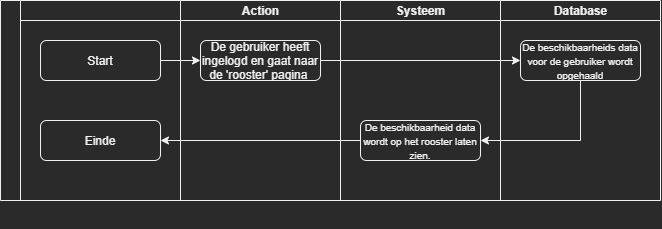

The diagram above was exported from draw.io. Its source (the exported page's mxGraphModel, read from the mxfile embedded in the PNG):
<mxGraphModel dx="865" dy="440" grid="1" gridSize="10" guides="1" tooltips="1" connect="1" arrows="1" fold="1" page="1" pageScale="1" pageWidth="1169" pageHeight="827" math="0" shadow="0">
  <root>
    <mxCell id="0" />
    <mxCell id="1" parent="0" />
    <mxCell id="t0MXU8THKX9UogXxbVpD-2" style="edgeStyle=orthogonalEdgeStyle;rounded=0;orthogonalLoop=1;jettySize=auto;html=1;exitX=1;exitY=0.5;exitDx=0;exitDy=0;entryX=0;entryY=0.5;entryDx=0;entryDy=0;" parent="1" source="zqdClssEy9uDoniLU-UE-9" edge="1">
      <mxGeometry relative="1" as="geometry">
        <mxPoint x="360" y="260" as="targetPoint" />
      </mxGeometry>
    </mxCell>
    <mxCell id="zqdClssEy9uDoniLU-UE-9" value="Start" style="rounded=1;whiteSpace=wrap;html=1;" parent="1" vertex="1">
      <mxGeometry x="200" y="240" width="120" height="40" as="geometry" />
    </mxCell>
    <mxCell id="zqdClssEy9uDoniLU-UE-12" value="Database" style="swimlane;html=1;startSize=20;" parent="1" vertex="1">
      <mxGeometry x="660" y="200" width="160" height="200" as="geometry" />
    </mxCell>
    <mxCell id="BtSjbTHZO9VxqTz7HbDI-18" value="&lt;font style=&quot;font-size: 10px&quot;&gt;De beschikbaarheids data voor de gebruiker wordt opgehaald&lt;/font&gt;" style="rounded=1;whiteSpace=wrap;html=1;" vertex="1" parent="zqdClssEy9uDoniLU-UE-12">
      <mxGeometry x="20" y="40" width="120" height="40" as="geometry" />
    </mxCell>
    <mxCell id="zqdClssEy9uDoniLU-UE-17" value="" style="swimlane;html=1;childLayout=stackLayout;resizeParent=1;resizeParentMax=0;startSize=20;horizontal=0;horizontalStack=1;" parent="1" vertex="1">
      <mxGeometry x="160" y="200" width="500" height="200" as="geometry" />
    </mxCell>
    <mxCell id="zqdClssEy9uDoniLU-UE-18" value="" style="swimlane;html=1;startSize=20;" parent="zqdClssEy9uDoniLU-UE-17" vertex="1">
      <mxGeometry x="20" width="160" height="200" as="geometry" />
    </mxCell>
    <mxCell id="zqdClssEy9uDoniLU-UE-19" value="Einde" style="rounded=1;whiteSpace=wrap;html=1;" parent="zqdClssEy9uDoniLU-UE-18" vertex="1">
      <mxGeometry x="20" y="120" width="120" height="40" as="geometry" />
    </mxCell>
    <mxCell id="zqdClssEy9uDoniLU-UE-20" value="Action" style="swimlane;html=1;startSize=20;" parent="zqdClssEy9uDoniLU-UE-17" vertex="1">
      <mxGeometry x="180" width="160" height="200" as="geometry" />
    </mxCell>
    <mxCell id="BtSjbTHZO9VxqTz7HbDI-17" value="De gebruiker heeft ingelogd en gaat naar de 'rooster' pagina&amp;nbsp;" style="rounded=1;whiteSpace=wrap;html=1;" vertex="1" parent="zqdClssEy9uDoniLU-UE-20">
      <mxGeometry x="20" y="40" width="120" height="40" as="geometry" />
    </mxCell>
    <mxCell id="zqdClssEy9uDoniLU-UE-21" value="Systeem" style="swimlane;html=1;startSize=20;" parent="zqdClssEy9uDoniLU-UE-17" vertex="1">
      <mxGeometry x="340" width="160" height="200" as="geometry" />
    </mxCell>
    <mxCell id="yGRW5yJEbxpYvjMrIDL9-6" style="edgeStyle=orthogonalEdgeStyle;rounded=0;orthogonalLoop=1;jettySize=auto;html=1;exitX=0.5;exitY=1;exitDx=0;exitDy=0;" parent="zqdClssEy9uDoniLU-UE-21" edge="1">
      <mxGeometry relative="1" as="geometry">
        <mxPoint x="80" y="220" as="sourcePoint" />
        <mxPoint x="80" y="220" as="targetPoint" />
      </mxGeometry>
    </mxCell>
    <mxCell id="BtSjbTHZO9VxqTz7HbDI-8" style="edgeStyle=orthogonalEdgeStyle;rounded=0;orthogonalLoop=1;jettySize=auto;html=1;exitX=0.5;exitY=1;exitDx=0;exitDy=0;entryX=0.5;entryY=0;entryDx=0;entryDy=0;" edge="1" parent="zqdClssEy9uDoniLU-UE-21" target="t0MXU8THKX9UogXxbVpD-7">
      <mxGeometry relative="1" as="geometry">
        <mxPoint x="80" y="140" as="sourcePoint" />
      </mxGeometry>
    </mxCell>
    <mxCell id="BtSjbTHZO9VxqTz7HbDI-20" value="&lt;font style=&quot;font-size: 10px&quot;&gt;De beschikbaarheid data wordt op het rooster laten zien.&lt;/font&gt;" style="rounded=1;whiteSpace=wrap;html=1;" vertex="1" parent="zqdClssEy9uDoniLU-UE-21">
      <mxGeometry x="20" y="120" width="120" height="40" as="geometry" />
    </mxCell>
    <mxCell id="BtSjbTHZO9VxqTz7HbDI-22" style="edgeStyle=orthogonalEdgeStyle;rounded=0;orthogonalLoop=1;jettySize=auto;html=1;exitX=0;exitY=0.5;exitDx=0;exitDy=0;entryX=1;entryY=0.5;entryDx=0;entryDy=0;" edge="1" parent="zqdClssEy9uDoniLU-UE-17" source="BtSjbTHZO9VxqTz7HbDI-20" target="zqdClssEy9uDoniLU-UE-19">
      <mxGeometry relative="1" as="geometry" />
    </mxCell>
    <mxCell id="BtSjbTHZO9VxqTz7HbDI-19" style="edgeStyle=orthogonalEdgeStyle;rounded=0;orthogonalLoop=1;jettySize=auto;html=1;exitX=1;exitY=0.5;exitDx=0;exitDy=0;" edge="1" parent="1" source="BtSjbTHZO9VxqTz7HbDI-17" target="BtSjbTHZO9VxqTz7HbDI-18">
      <mxGeometry relative="1" as="geometry" />
    </mxCell>
    <mxCell id="BtSjbTHZO9VxqTz7HbDI-21" style="edgeStyle=orthogonalEdgeStyle;rounded=0;orthogonalLoop=1;jettySize=auto;html=1;exitX=0.5;exitY=1;exitDx=0;exitDy=0;entryX=1;entryY=0.5;entryDx=0;entryDy=0;" edge="1" parent="1" source="BtSjbTHZO9VxqTz7HbDI-18" target="BtSjbTHZO9VxqTz7HbDI-20">
      <mxGeometry relative="1" as="geometry" />
    </mxCell>
  </root>
</mxGraphModel>